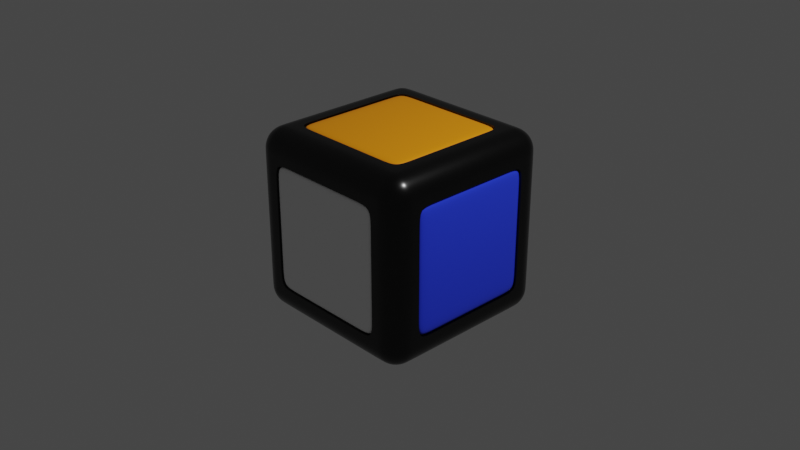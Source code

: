 # Source: bowc.blend  (saved by Blender 2.92.15; exported with 4.5.12 LTS)
import bpy
from mathutils import Matrix  # noqa: F401  (used for matrix-valued properties, if any)

bpy.ops.wm.read_factory_settings(use_empty=True)
scene = bpy.context.scene
scene.name = 'Scene'

# ---- collections
col_collection = bpy.data.collections.new('Collection'); scene.collection.children.link(col_collection)

# ---- materials (node trees are filled in below, after node groups)
mat_black = bpy.data.materials.new('black')
mat_black.alpha_threshold = 0.0
mat_black.use_transparent_shadow = False
mat_black.line_color = (0.0, 0.0, 0.0, 1.0)
mat_blue = bpy.data.materials.new('blue')
mat_blue.alpha_threshold = 0.0
mat_blue.use_transparent_shadow = False
mat_blue.line_color = (0.0, 0.0, 0.0, 1.0)
mat_white = bpy.data.materials.new('white')
mat_white.use_transparent_shadow = False
mat_orange = bpy.data.materials.new('orange')
mat_orange.use_transparent_shadow = False

# ---- material node trees
mat_black.use_nodes = True; mat_black.node_tree.nodes.clear()
_N = mat_black.node_tree.nodes; _L = mat_black.node_tree.links
n0 = _N.new('ShaderNodeOutputMaterial'); n0.name = 'Material Output'; n0.location = (300, 300)
n1 = _N.new('ShaderNodeBsdfPrincipled'); n1.name = 'Principled BSDF'; n1.location = (10, 300)
n1.distribution = 'GGX'
n1.subsurface_method = 'BURLEY'
n1.inputs[0].default_value = (0.0, 0.0, 0.0, 1.0)
n1.inputs[2].default_value = 0.25
n1.inputs[3].default_value = 1.45
n1.inputs[27].default_value = (0.0, 0.0, 0.0, 1.0)
n1.inputs[28].default_value = 1.0
_L.new(n1.outputs[0], n0.inputs[0])
n0.is_active_output = True
mat_blue.use_nodes = True; mat_blue.node_tree.nodes.clear()
_N = mat_blue.node_tree.nodes; _L = mat_blue.node_tree.links
n0 = _N.new('ShaderNodeOutputMaterial'); n0.name = 'Material Output'; n0.location = (300, 300)
n1 = _N.new('ShaderNodeBsdfPrincipled'); n1.name = 'Principled BSDF'; n1.location = (10, 300)
n1.distribution = 'GGX'
n1.subsurface_method = 'BURLEY'
n1.inputs[0].default_value = (0.02758, 0.06264, 1.0, 1.0)
n1.inputs[2].default_value = 0.25
n1.inputs[3].default_value = 1.45
n1.inputs[27].default_value = (0.0, 0.0, 0.0, 1.0)
n1.inputs[28].default_value = 1.0
_L.new(n1.outputs[0], n0.inputs[0])
n0.is_active_output = True
mat_white.use_nodes = True; mat_white.node_tree.nodes.clear()
_N = mat_white.node_tree.nodes; _L = mat_white.node_tree.links
n0 = _N.new('ShaderNodeBsdfPrincipled'); n0.name = 'Principled BSDF'; n0.location = (10, 300)
n0.distribution = 'GGX'
n0.subsurface_method = 'BURLEY'
n0.inputs[0].default_value = (1.0, 1.0, 1.0, 1.0)
n0.inputs[3].default_value = 1.45
n0.inputs[27].default_value = (0.0, 0.0, 0.0, 1.0)
n0.inputs[28].default_value = 1.0
n1 = _N.new('ShaderNodeOutputMaterial'); n1.name = 'Material Output'; n1.location = (300, 300)
_L.new(n0.outputs[0], n1.inputs[0])
n1.is_active_output = True
mat_orange.use_nodes = True; mat_orange.node_tree.nodes.clear()
_N = mat_orange.node_tree.nodes; _L = mat_orange.node_tree.links
n0 = _N.new('ShaderNodeBsdfPrincipled'); n0.name = 'Principled BSDF'; n0.location = (10, 300)
n0.distribution = 'GGX'
n0.subsurface_method = 'BURLEY'
n0.inputs[0].default_value = (1.0, 0.317, 0.0, 1.0)
n0.inputs[3].default_value = 1.45
n0.inputs[27].default_value = (0.0, 0.0, 0.0, 1.0)
n0.inputs[28].default_value = 1.0
n1 = _N.new('ShaderNodeOutputMaterial'); n1.name = 'Material Output'; n1.location = (300, 300)
_L.new(n0.outputs[0], n1.inputs[0])
n1.is_active_output = True

# ---- world
world_world = bpy.data.worlds.new('World'); scene.world = world_world
world_world.use_nodes = True; world_world.node_tree.nodes.clear()
_N = world_world.node_tree.nodes; _L = world_world.node_tree.links
n0 = _N.new('ShaderNodeOutputWorld'); n0.name = 'World Output'; n0.location = (300, 300)
n1 = _N.new('ShaderNodeBackground'); n1.name = 'Background'; n1.location = (10, 300)
n1.inputs[0].default_value = (0.05088, 0.05088, 0.05088, 1.0)
_L.new(n1.outputs[0], n0.inputs[0])
n0.is_active_output = True
world_world.color = (0.05088, 0.05088, 0.05088)
world_world.use_sun_shadow = False
world_world.sun_shadow_jitter_overblur = 0.0

# ---- cameras
cam_camera = bpy.data.cameras.new('Camera')
cam_camera.clip_end = 100.0
cam_camera.ortho_scale = 7.314

# ---- lights
light_light = bpy.data.lights.new('Light', 'POINT')
light_light.transmission_factor = 0.0
light_light.energy = 1000.0
light_light.shadow_soft_size = 0.1
light_light.shadow_maximum_resolution = 0.006
light_light.use_absolute_resolution = True

# ---- meshes
me_cube = bpy.data.meshes.new('Cube')
me_cube.from_pydata([(-0.9658, -0.6886, 0.0), (-0.9658, 0.0, 0.6773), (-1.0, -0.6887, 0.6887), (-0.6887, -1.0, 0.6887), (-0.6887, -0.6887, 1.0), (-0.9964, -0.8056, 0.7647), (-0.9858, -0.8452, 0.7647), (-0.9685, -0.8824, 0.7647), (-0.945, -0.916, 0.7647), (-0.9964, -0.7647, 0.8056), (-0.9924, -0.807, 0.8065), (-0.9809, -0.8474, 0.8067), (-0.9635, -0.8835, 0.8065), (-0.9413, -0.9146, 0.8062), (-0.9858, -0.7647, 0.8452), (-0.981, -0.8072, 0.8472), (-0.9693, -0.8471, 0.8467), (-0.9528, -0.8811, 0.845), (-0.9328, -0.9093, 0.8434), (-0.9685, -0.7647, 0.8824), (-0.9634, -0.8068, 0.8836), (-0.9527, -0.8452, 0.8811), (-0.9386, -0.8769, 0.8768), (-0.922, -0.902, 0.8732), (-0.945, -0.7647, 0.916), (-0.9411, -0.8063, 0.9148), (-0.9327, -0.8435, 0.9094), (-0.922, -0.8732, 0.902), (-0.9103, -0.8954, 0.8954), (-0.7647, -0.9964, 0.8056), (-0.7647, -0.9858, 0.8452), (-0.7647, -0.9685, 0.8824), (-0.7647, -0.945, 0.916), (-0.8056, -0.9964, 0.7647), (-0.8065, -0.9924, 0.807), (-0.8067, -0.9809, 0.8474), (-0.8065, -0.9635, 0.8835), (-0.8062, -0.9413, 0.9146), (-0.8452, -0.9858, 0.7647), (-0.8472, -0.981, 0.8072), (-0.8467, -0.9693, 0.8471), (-0.845, -0.9528, 0.8811), (-0.8434, -0.9328, 0.9093), (-0.8824, -0.9685, 0.7647), (-0.8836, -0.9634, 0.8068), (-0.8811, -0.9527, 0.8452), (-0.8768, -0.9386, 0.8769), (-0.8732, -0.922, 0.902), (-0.916, -0.945, 0.7647), (-0.9148, -0.9411, 0.8063), (-0.9094, -0.9327, 0.8435), (-0.902, -0.922, 0.8732), (-0.8954, -0.9103, 0.8954), (-0.8056, -0.7647, 0.9964), (-0.8452, -0.7647, 0.9858), (-0.8824, -0.7647, 0.9685), (-0.916, -0.7647, 0.945), (-0.7647, -0.8056, 0.9964), (-0.807, -0.8065, 0.9924), (-0.8474, -0.8067, 0.9809), (-0.8835, -0.8065, 0.9635), (-0.9146, -0.8062, 0.9413), (-0.7647, -0.8452, 0.9858), (-0.8072, -0.8472, 0.981), (-0.8471, -0.8467, 0.9693), (-0.8811, -0.845, 0.9528), (-0.9093, -0.8434, 0.9328), (-0.7647, -0.8824, 0.9685), (-0.8068, -0.8836, 0.9634), (-0.8452, -0.8811, 0.9527), (-0.8769, -0.8768, 0.9386), (-0.902, -0.8732, 0.922), (-0.7647, -0.916, 0.945), (-0.8063, -0.9148, 0.9411), (-0.8435, -0.9094, 0.9327), (-0.8732, -0.902, 0.922), (-0.8954, -0.8954, 0.9103), (-1.0, 0.0, 0.6887), (-0.6887, 0.0, 1.0), (-0.9964, 0.0, 0.8056), (-0.9858, 0.0, 0.8452), (-0.9685, 0.0, 0.8824), (-0.945, 0.0, 0.916), (-0.916, 0.0, 0.945), (-0.8824, 0.0, 0.9685), (-0.8452, 0.0, 0.9858), (-0.8056, 0.0, 0.9964), (0.0, -0.6887, 1.0), (0.0, -1.0, 0.6887), (0.0, -0.8056, 0.9964), (0.0, -0.8452, 0.9858), (0.0, -0.8824, 0.9685), (0.0, -0.916, 0.945), (0.0, -0.945, 0.916), (0.0, -0.9685, 0.8824), (0.0, -0.9858, 0.8452), (0.0, -0.9964, 0.8056), (-0.6887, -1.0, 0.0), (-1.0, -0.6887, 0.0), (-0.8056, -0.9964, 0.0), (-0.8452, -0.9858, 0.0), (-0.8824, -0.9685, 0.0), (-0.916, -0.945, 0.0), (-0.945, -0.916, 0.0), (-0.9685, -0.8824, 0.0), (-0.9858, -0.8452, 0.0), (-0.9964, -0.8056, 0.0), (-0.7647, -1.0, 0.0), (-0.7647, -1.0, 0.7647), (-1.0, -0.7647, 0.7647), (-1.0, -0.7647, 0.0), (0.0, -0.7647, 1.0), (-0.7647, -0.7647, 1.0), (0.0, -1.0, 0.7647), (-0.7647, 0.0, 1.0), (-1.0, 0.0, 0.7647), (-0.6887, -1.0, 0.0), (-0.6887, -1.0, 0.6887), (-1.0, -0.6887, 0.6887), (-1.0, -0.6887, 0.0), (0.0, -0.6887, 1.0), (-0.6887, -0.6887, 1.0), (0.0, -1.0, 0.6887), (-0.6887, 0.0, 1.0), (-1.0, 0.0, 0.6887), (-1.0, -0.6887, 0.0), (-1.0, 0.0, 0.6887), (-0.6887, -1.0, 0.0), (0.0, -1.0, 0.6887), (0.0, -0.6887, 1.0), (-0.6887, 0.0, 1.0), (-0.6887, -1.0, 0.6887), (-1.0, -0.6887, 0.6887), (-0.6887, -0.6887, 1.0), (-0.6886, -0.9658, 0.0), (0.0, -0.9658, 0.6773), (0.0, -0.6773, 0.9658), (-0.6886, 0.0, 0.9658), (-0.6773, -0.9658, 0.6773), (-0.9658, -0.6773, 0.6773), (-0.6773, -0.6773, 0.9658), (-0.6773, -0.9658, 0.0), (-0.6886, -0.9658, 0.6886), (-0.9658, -0.6886, 0.6886), (-0.9658, -0.6773, 0.0), (0.0, -0.6886, 0.9658), (-0.6886, -0.6886, 0.9658), (0.0, -0.9658, 0.6886), (-0.6773, 0.0, 0.9658), (-0.9658, 0.0, 0.6886), (-1.0, 0.0, 0.0), (-1.0, -0.6773, 0.0), (-1.0, 0.0, 0.6773), (-0.6773, -1.0, 0.0), (0.0, -1.0, 0.0), (0.0, -1.0, 0.6773), (0.0, -0.6773, 1.0), (0.0, 0.0, 1.0), (-0.6773, 0.0, 1.0), (-0.6773, -1.0, 0.6773), (-1.0, -0.6773, 0.6773), (-0.6773, -0.6773, 1.0), (-0.7647, -1.0, 0.545), (-0.8056, -0.9964, 0.545), (-0.8452, -0.9858, 0.545), (-0.8824, -0.9685, 0.545), (-0.916, -0.945, 0.545), (-0.945, -0.916, 0.545), (-0.9685, -0.8824, 0.545), (-0.9858, -0.8452, 0.545), (-0.9964, -0.8056, 0.545), (-1.0, -0.7647, 0.545), (-0.6887, -1.0, 0.4908), (-1.0, -0.6887, 0.4908), (-0.6887, -1.0, 0.4908), (-1.0, -0.6887, 0.4908), (-0.6887, -1.0, 0.4908), (-1.0, -0.6887, 0.4908), (-0.6886, -0.9658, 0.4907), (-0.9658, -0.6886, 0.4907), (-0.6773, -0.9658, 0.4827), (-0.9658, -0.6773, 0.4827), (-1.0, 0.0, 0.4827), (0.0, -1.0, 0.4827), (-0.6773, -1.0, 0.4827), (-1.0, -0.6773, 0.4827), (-0.5649, -0.7647, 1.0), (-0.5649, -0.8056, 0.9964), (-0.5649, -0.8452, 0.9858), (-0.5649, -0.8824, 0.9685), (-0.5649, -0.916, 0.945), (-0.5649, -0.945, 0.916), (-0.5649, -0.9685, 0.8824), (-0.5649, -0.9858, 0.8452), (-0.5649, -0.9964, 0.8056), (-0.5649, -1.0, 0.7647), (-0.5088, -0.6887, 1.0), (-0.5088, -1.0, 0.6887), (-0.5088, -0.6887, 1.0), (-0.5088, -1.0, 0.6887), (-0.5088, -0.6887, 1.0), (-0.5088, -1.0, 0.6887), (-0.5087, -0.6886, 0.9658), (-0.5087, -0.9658, 0.6886), (-0.5003, -0.6773, 0.9658), (-0.5003, -0.9658, 0.6773), (-0.5003, -1.0, 0.0), (-0.5003, 0.0, 1.0), (-0.5003, -0.6773, 1.0), (-0.5003, -1.0, 0.6773), (-0.5003, -1.0, 0.4827), (-0.7647, -0.5477, 1.0), (-0.8056, -0.5477, 0.9964), (-0.8452, -0.5477, 0.9858), (-0.8824, -0.5477, 0.9685), (-0.916, -0.5477, 0.945), (-0.945, -0.5477, 0.916), (-0.9685, -0.5477, 0.8824), (-0.9858, -0.5477, 0.8452), (-0.9964, -0.5477, 0.8056), (-1.0, -0.5477, 0.7647), (-0.6887, -0.4933, 1.0), (-1.0, -0.4933, 0.6887), (-0.6887, -0.4933, 1.0), (-1.0, -0.4933, 0.6887), (-0.6887, -0.4933, 1.0), (-1.0, -0.4933, 0.6887), (-0.6886, -0.4932, 0.9658), (-0.9658, -0.4932, 0.6886), (-0.6773, -0.4851, 0.9658), (-0.9658, -0.4851, 0.6773), (-1.0, -0.4851, 0.0), (0.0, -0.4851, 1.0), (-0.6773, -0.4851, 1.0), (-1.0, -0.4851, 0.6773), (-1.0, -0.4851, 0.4827), (-0.5003, -0.4851, 1.0)], [], [(198, 120, 129, 200), (224, 124, 126, 226), (109, 5, 10, 9), (5, 6, 11, 10), (6, 7, 12, 11), (7, 8, 13, 12), (8, 48, 49, 13), (9, 10, 15, 14), (10, 11, 16, 15), (11, 12, 17, 16), (12, 13, 18, 17), (13, 49, 50, 18), (14, 15, 20, 19), (15, 16, 21, 20), (16, 17, 22, 21), (17, 18, 23, 22), (18, 50, 51, 23), (19, 20, 25, 24), (20, 21, 26, 25), (21, 22, 27, 26), (22, 23, 28, 27), (23, 51, 52, 28), (108, 29, 34, 33), (29, 30, 35, 34), (30, 31, 36, 35), (31, 32, 37, 36), (32, 72, 73, 37), (33, 34, 39, 38), (34, 35, 40, 39), (35, 36, 41, 40), (36, 37, 42, 41), (37, 73, 74, 42), (38, 39, 44, 43), (39, 40, 45, 44), (40, 41, 46, 45), (41, 42, 47, 46), (42, 74, 75, 47), (43, 44, 49, 48), (44, 45, 50, 49), (45, 46, 51, 50), (46, 47, 52, 51), (47, 75, 76, 52), (112, 53, 58, 57), (53, 54, 59, 58), (54, 55, 60, 59), (55, 56, 61, 60), (56, 24, 25, 61), (57, 58, 63, 62), (58, 59, 64, 63), (59, 60, 65, 64), (60, 61, 66, 65), (61, 25, 26, 66), (62, 63, 68, 67), (63, 64, 69, 68), (64, 65, 70, 69), (65, 66, 71, 70), (66, 26, 27, 71), (67, 68, 73, 72), (68, 69, 74, 73), (69, 70, 75, 74), (70, 71, 76, 75), (71, 27, 28, 76), (28, 52, 76), (162, 108, 33, 163), (163, 33, 38, 164), (164, 38, 43, 165), (165, 43, 48, 166), (166, 48, 8, 167), (167, 8, 7, 168), (168, 7, 6, 169), (169, 6, 5, 170), (170, 5, 109, 171), (186, 112, 57, 187), (187, 57, 62, 188), (188, 62, 67, 189), (189, 67, 72, 190), (190, 72, 32, 191), (191, 32, 31, 192), (192, 31, 30, 193), (193, 30, 29, 194), (194, 29, 108, 195), (211, 114, 86, 212), (212, 86, 85, 213), (213, 85, 84, 214), (214, 84, 83, 215), (215, 83, 82, 216), (216, 82, 81, 217), (217, 81, 80, 218), (218, 80, 79, 219), (219, 79, 115, 220), (175, 2, 132, 177), (172, 117, 108, 162), (173, 98, 110, 171), (196, 121, 112, 186), (197, 88, 113, 195), (221, 78, 114, 211), (222, 118, 109, 220), (174, 3, 117, 172), (175, 119, 98, 173), (198, 4, 121, 196), (199, 122, 88, 197), (223, 123, 78, 221), (224, 2, 118, 222), (226, 126, 149, 228), (177, 132, 143, 179), (225, 133, 146, 227), (199, 3, 131, 201), (174, 116, 127, 176), (223, 4, 133, 225), (204, 136, 156, 208), (230, 1, 152, 234), (181, 139, 160, 185), (200, 129, 145, 202), (201, 131, 142, 203), (176, 127, 134, 178), (180, 138, 142, 178), (181, 144, 0, 179), (204, 140, 146, 202), (205, 135, 147, 203), (229, 148, 137, 227), (230, 139, 143, 228), (236, 233, 161, 208), (210, 209, 159, 184), (235, 234, 152, 182), (205, 138, 159, 209), (180, 141, 153, 184), (229, 140, 161, 233), (138, 180, 184, 159), (231, 235, 182, 150), (206, 210, 184, 153), (139, 181, 179, 143), (141, 180, 178, 134), (131, 176, 178, 142), (144, 181, 185, 151), (3, 174, 176, 131), (125, 177, 179, 0), (2, 175, 173, 118), (116, 174, 172, 97), (118, 173, 171, 109), (97, 172, 162, 107), (119, 175, 177, 125), (106, 170, 171, 110), (105, 169, 170, 106), (104, 168, 169, 105), (103, 167, 168, 104), (102, 166, 167, 103), (101, 165, 166, 102), (100, 164, 165, 101), (99, 163, 164, 100), (107, 162, 163, 99), (154, 183, 210, 206), (135, 205, 209, 155), (183, 155, 209, 210), (232, 236, 208, 156), (138, 205, 203, 142), (136, 204, 202, 145), (128, 201, 203, 147), (133, 200, 202, 146), (140, 204, 208, 161), (122, 199, 201, 128), (3, 199, 197, 117), (120, 198, 196, 87), (117, 197, 195, 108), (87, 196, 186, 111), (96, 194, 195, 113), (95, 193, 194, 96), (94, 192, 193, 95), (93, 191, 192, 94), (92, 190, 191, 93), (91, 189, 190, 92), (90, 188, 189, 91), (89, 187, 188, 90), (111, 186, 187, 89), (4, 198, 200, 133), (157, 207, 236, 232), (151, 185, 235, 231), (148, 229, 233, 158), (185, 160, 234, 235), (207, 158, 233, 236), (1, 230, 228, 149), (140, 229, 227, 146), (139, 230, 234, 160), (123, 223, 225, 130), (130, 225, 227, 137), (132, 226, 228, 143), (124, 224, 222, 77), (4, 223, 221, 121), (77, 222, 220, 115), (121, 221, 211, 112), (9, 219, 220, 109), (14, 218, 219, 9), (19, 217, 218, 14), (24, 216, 217, 19), (56, 215, 216, 24), (55, 214, 215, 56), (54, 213, 214, 55), (53, 212, 213, 54), (112, 211, 212, 53), (2, 224, 226, 132)])
me_cube.polygons.foreach_set('use_smooth', [True] * 199)
me_cube.polygons.foreach_set('material_index', [0, 0, 0, 0, 0, 0, 0, 0, 0, 0, 0, 0, 0, 0, 0, 0, 0, 0, 0, 0, 0, 0, 0, 0, 0, 0, 0, 0, 0, 0, 0, 0, 0, 0, 0, 0, 0, 0, 0, 0, 0, 0, 0, 0, 0, 0, 0, 0, 0, 0, 0, 0, 0, 0, 0, 0, 0, 0, 0, 0, 0, 0, 0, 0, 0, 0, 0, 0, 0, 0, 0, 0, 0, 0, 0, 0, 0, 0, 0, 0, 0, 0, 0, 0, 0, 0, 0, 0, 0, 0, 0, 0, 0, 0, 0, 0, 0, 0, 0, 0, 0, 0, 0, 0, 0, 0, 0, 0, 0, 1, 2, 2, 0, 0, 0, 0, 0, 0, 0, 0, 0, 1, 3, 2, 3, 3, 1, 3, 2, 3, 0, 0, 0, 2, 0, 0, 0, 0, 0, 0, 0, 0, 0, 0, 0, 0, 0, 0, 0, 0, 3, 3, 3, 1, 0, 0, 0, 0, 1, 0, 0, 0, 0, 0, 0, 0, 0, 0, 0, 0, 0, 0, 0, 0, 1, 2, 1, 2, 1, 0, 0, 2, 0, 0, 0, 0, 0, 0, 0, 0, 0, 0, 0, 0, 0, 0, 0, 0, 0])
_uv = me_cube.uv_layers.new(name='UVMap')
_uv.uv.foreach_set('vector', [0.8136, 0.7111, 0.75, 0.7111, 0.75, 0.7111, 0.8136, 0.7111, 0.5861, 0.06334, 0.5861, 0.125, 0.5861, 0.125, 0.5861, 0.06334, 0.5956, 0.02941, 0.5956, 0.0243, 0.6008, 0.02413, 0.6007, 0.02941, 0.5956, 0.0243, 0.5956, 0.01935, 0.6008, 0.01908, 0.6008, 0.02413, 0.5956, 0.01935, 0.5956, 0.01471, 0.6008, 0.01457, 0.6008, 0.01908, 0.5956, 0.01471, 0.5956, 0.01051, 0.6008, 0.01067, 0.6008, 0.01457, 0.5956, 0.9931, 0.5956, 1.0, 0.6008, 1.0, 0.6008, 0.9927, 0.6007, 0.02941, 0.6008, 0.02413, 0.6059, 0.0241, 0.6056, 0.02941, 0.6008, 0.02413, 0.6008, 0.01908, 0.6058, 0.01911, 0.6059, 0.0241, 0.6008, 0.01908, 0.6008, 0.01457, 0.6056, 0.01486, 0.6058, 0.01911, 0.6008, 0.01457, 0.6008, 0.01067, 0.6054, 0.01134, 0.6056, 0.01486, 0.6008, 0.9927, 0.6008, 1.0, 0.6054, 1.0, 0.6054, 0.9916, 0.6056, 0.02941, 0.6059, 0.0241, 0.6104, 0.02415, 0.6103, 0.02941, 0.6059, 0.0241, 0.6058, 0.01911, 0.6101, 0.01934, 0.6104, 0.02415, 0.6058, 0.01911, 0.6056, 0.01486, 0.6096, 0.01539, 0.6101, 0.01934, 0.6056, 0.01486, 0.6054, 0.01134, 0.6091, 0.01225, 0.6096, 0.01539, 0.6054, 0.9916, 0.6054, 1.0, 0.6092, 1.0, 0.6091, 0.9903, 0.6103, 0.02941, 0.6104, 0.02415, 0.6144, 0.02421, 0.6145, 0.02941, 0.6104, 0.02415, 0.6101, 0.01934, 0.6137, 0.01957, 0.6144, 0.02421, 0.6101, 0.01934, 0.6096, 0.01539, 0.6128, 0.01585, 0.6137, 0.01957, 0.6096, 0.01539, 0.6091, 0.01225, 0.6119, 0.01308, 0.6128, 0.01585, 0.6091, 0.9903, 0.6092, 1.0, 0.6119, 1.0, 0.6119, 0.9888, 0.5956, 0.9706, 0.6007, 0.9706, 0.6009, 0.9758, 0.5956, 0.9757, 0.6007, 0.9706, 0.6056, 0.9706, 0.6059, 0.9758, 0.6009, 0.9758, 0.6056, 0.9706, 0.6103, 0.9706, 0.6104, 0.9758, 0.6059, 0.9758, 0.6103, 0.9706, 0.6145, 0.9706, 0.6143, 0.9758, 0.6104, 0.9758, 0.8456, 0.7431, 0.8456, 0.75, 0.8508, 0.75, 0.8508, 0.7427, 0.5956, 0.9757, 0.6009, 0.9758, 0.6009, 0.9809, 0.5956, 0.9806, 0.6009, 0.9758, 0.6059, 0.9758, 0.6059, 0.9808, 0.6009, 0.9809, 0.6059, 0.9758, 0.6104, 0.9758, 0.6101, 0.9806, 0.6059, 0.9808, 0.6104, 0.9758, 0.6143, 0.9758, 0.6137, 0.9804, 0.6101, 0.9806, 0.8508, 0.7427, 0.8508, 0.75, 0.8554, 0.75, 0.8554, 0.7416, 0.5956, 0.9806, 0.6009, 0.9809, 0.6009, 0.9854, 0.5956, 0.9853, 0.6009, 0.9809, 0.6059, 0.9808, 0.6057, 0.9851, 0.6009, 0.9854, 0.6059, 0.9808, 0.6101, 0.9806, 0.6096, 0.9846, 0.6057, 0.9851, 0.6101, 0.9806, 0.6137, 0.9804, 0.6128, 0.9841, 0.6096, 0.9846, 0.8554, 0.7416, 0.8554, 0.75, 0.8592, 0.75, 0.8591, 0.7403, 0.5956, 0.9853, 0.6009, 0.9854, 0.6008, 0.9894, 0.5956, 0.9895, 0.6009, 0.9854, 0.6057, 0.9851, 0.6054, 0.9887, 0.6008, 0.9894, 0.6057, 0.9851, 0.6096, 0.9846, 0.6092, 0.9878, 0.6054, 0.9887, 0.6096, 0.9846, 0.6128, 0.9841, 0.6119, 0.9869, 0.6092, 0.9878, 0.8591, 0.7403, 0.8592, 0.75, 0.8619, 0.75, 0.8619, 0.7388, 0.8456, 0.7206, 0.8507, 0.7206, 0.8509, 0.7258, 0.8456, 0.7257, 0.8507, 0.7206, 0.8556, 0.7206, 0.8559, 0.7258, 0.8509, 0.7258, 0.8556, 0.7206, 0.8603, 0.7206, 0.8604, 0.7258, 0.8559, 0.7258, 0.8603, 0.7206, 0.8645, 0.7206, 0.8643, 0.7258, 0.8604, 0.7258, 0.8645, 0.7206, 0.875, 0.7206, 0.875, 0.7258, 0.8643, 0.7258, 0.8456, 0.7257, 0.8509, 0.7258, 0.8509, 0.7309, 0.8456, 0.7306, 0.8509, 0.7258, 0.8559, 0.7258, 0.8559, 0.7308, 0.8509, 0.7309, 0.8559, 0.7258, 0.8604, 0.7258, 0.8601, 0.7306, 0.8559, 0.7308, 0.8604, 0.7258, 0.8643, 0.7258, 0.8637, 0.7304, 0.8601, 0.7306, 0.8643, 0.7258, 0.875, 0.7258, 0.875, 0.7304, 0.8637, 0.7304, 0.8456, 0.7306, 0.8509, 0.7309, 0.8509, 0.7354, 0.8456, 0.7353, 0.8509, 0.7309, 0.8559, 0.7308, 0.8557, 0.7351, 0.8509, 0.7354, 0.8559, 0.7308, 0.8601, 0.7306, 0.8596, 0.7346, 0.8557, 0.7351, 0.8601, 0.7306, 0.8637, 0.7304, 0.8628, 0.7341, 0.8596, 0.7346, 0.8637, 0.7304, 0.875, 0.7304, 0.875, 0.7342, 0.8628, 0.7341, 0.8456, 0.7353, 0.8509, 0.7354, 0.8508, 0.7394, 0.8456, 0.7395, 0.8509, 0.7354, 0.8557, 0.7351, 0.8554, 0.7387, 0.8508, 0.7394, 0.8557, 0.7351, 0.8596, 0.7346, 0.8592, 0.7378, 0.8554, 0.7387, 0.8596, 0.7346, 0.8628, 0.7341, 0.8619, 0.7369, 0.8592, 0.7378, 0.8628, 0.7341, 0.875, 0.7342, 0.875, 0.7369, 0.8619, 0.7369, 0.6119, 0.9888, 0.6119, 1.0, 0.625, 0.9869, 0.5681, 0.9706, 0.5956, 0.9706, 0.5956, 0.9757, 0.5681, 0.9757, 0.5681, 0.9757, 0.5956, 0.9757, 0.5956, 0.9806, 0.5681, 0.9806, 0.5681, 0.9806, 0.5956, 0.9806, 0.5956, 0.9853, 0.5681, 0.9853, 0.5681, 0.9853, 0.5956, 0.9853, 0.5956, 0.9895, 0.5681, 0.9895, 0.5681, 0.9895, 0.5956, 0.9895, 0.5956, 1.0, 0.5681, 1.0, 0.5681, 0.01051, 0.5956, 0.01051, 0.5956, 0.01471, 0.5681, 0.01471, 0.5681, 0.01471, 0.5956, 0.01471, 0.5956, 0.01935, 0.5681, 0.01935, 0.5681, 0.01935, 0.5956, 0.01935, 0.5956, 0.0243, 0.5681, 0.0243, 0.5681, 0.0243, 0.5956, 0.0243, 0.5956, 0.02941, 0.5681, 0.02941, 0.8206, 0.7206, 0.8456, 0.7206, 0.8456, 0.7257, 0.8206, 0.7257, 0.8206, 0.7257, 0.8456, 0.7257, 0.8456, 0.7306, 0.8206, 0.7306, 0.8206, 0.7306, 0.8456, 0.7306, 0.8456, 0.7353, 0.8206, 0.7353, 0.8206, 0.7353, 0.8456, 0.7353, 0.8456, 0.7395, 0.8206, 0.7395, 0.8206, 0.7395, 0.8456, 0.7395, 0.8456, 0.75, 0.8206, 0.75, 0.6145, 0.9456, 0.6145, 0.9706, 0.6103, 0.9706, 0.6103, 0.9456, 0.6103, 0.9456, 0.6103, 0.9706, 0.6056, 0.9706, 0.6056, 0.9456, 0.6056, 0.9456, 0.6056, 0.9706, 0.6007, 0.9706, 0.6007, 0.9456, 0.6007, 0.9456, 0.6007, 0.9706, 0.5956, 0.9706, 0.5956, 0.9456, 0.8456, 0.6935, 0.8456, 0.625, 0.8507, 0.625, 0.8507, 0.6935, 0.8507, 0.6935, 0.8507, 0.625, 0.8556, 0.625, 0.8556, 0.6935, 0.8556, 0.6935, 0.8556, 0.625, 0.8603, 0.625, 0.8603, 0.6935, 0.8603, 0.6935, 0.8603, 0.625, 0.8645, 0.625, 0.8645, 0.6935, 0.8645, 0.6935, 0.8645, 0.625, 0.875, 0.625, 0.875, 0.6935, 0.6145, 0.05654, 0.6145, 0.125, 0.6103, 0.125, 0.6103, 0.05654, 0.6103, 0.05654, 0.6103, 0.125, 0.6056, 0.125, 0.6056, 0.05654, 0.6056, 0.05654, 0.6056, 0.125, 0.6007, 0.125, 0.6007, 0.05654, 0.6007, 0.05654, 0.6007, 0.125, 0.5956, 0.125, 0.5956, 0.05654, 0.5614, 0.03891, 0.5861, 0.03891, 0.5861, 0.03891, 0.5614, 0.03891, 0.5614, 0.9611, 0.5861, 0.9611, 0.5956, 0.9706, 0.5681, 0.9706, 0.5614, 0.03891, 0.5, 0.03891, 0.5, 0.02941, 0.5681, 0.02941, 0.8136, 0.7111, 0.8361, 0.7111, 0.8456, 0.7206, 0.8206, 0.7206, 0.5861, 0.9386, 0.5861, 0.875, 0.5956, 0.875, 0.5956, 0.9456, 0.8361, 0.6867, 0.8361, 0.625, 0.8456, 0.625, 0.8456, 0.6935, 0.5861, 0.06334, 0.5861, 0.03891, 0.5956, 0.02941, 0.5956, 0.05654, 0.5614, 0.9611, 0.5861, 0.9611, 0.5861, 0.9611, 0.5614, 0.9611, 0.5614, 0.03891, 0.5, 0.03891, 0.5, 0.03891, 0.5614, 0.03891, 0.8136, 0.7111, 0.8361, 0.7111, 0.8361, 0.7111, 0.8136, 0.7111, 0.5861, 0.9386, 0.5861, 0.875, 0.5861, 0.875, 0.5861, 0.9386, 0.8361, 0.6867, 0.8361, 0.625, 0.8361, 0.625, 0.8361, 0.6867, 0.5861, 0.06334, 0.5861, 0.03891, 0.5861, 0.03891, 0.5861, 0.06334, 0.5861, 0.06334, 0.5861, 0.125, 0.5861, 0.125, 0.5861, 0.06334, 0.5614, 0.03891, 0.5861, 0.03891, 0.5861, 0.03891, 0.5614, 0.03891, 0.8361, 0.6867, 0.8361, 0.7111, 0.8361, 0.7111, 0.8361, 0.6867, 0.5861, 0.9386, 0.5861, 0.9611, 0.5861, 0.9611, 0.5861, 0.9386, 0.5614, 0.9611, 0.5, 0.9611, 0.5, 0.9611, 0.5614, 0.9611, 0.8361, 0.6867, 0.8361, 0.7111, 0.8361, 0.7111, 0.8361, 0.6867, 0.8126, 0.7097, 0.75, 0.7097, 0.75, 0.7097, 0.8126, 0.7097, 0.5847, 0.06435, 0.5847, 0.125, 0.5847, 0.125, 0.5847, 0.06435, 0.5604, 0.04032, 0.5847, 0.04032, 0.5847, 0.04032, 0.5604, 0.04032, 0.8136, 0.7111, 0.75, 0.7111, 0.75, 0.7111, 0.8136, 0.7111, 0.5861, 0.9386, 0.5861, 0.9611, 0.5861, 0.9611, 0.5861, 0.9386, 0.5614, 0.9611, 0.5, 0.9611, 0.5, 0.9611, 0.5614, 0.9611, 0.5604, 0.9597, 0.5847, 0.9597, 0.5861, 0.9611, 0.5614, 0.9611, 0.5604, 0.04032, 0.5, 0.04032, 0.5, 0.03891, 0.5614, 0.03891, 0.8126, 0.7097, 0.8347, 0.7097, 0.8361, 0.7111, 0.8136, 0.7111, 0.5847, 0.9376, 0.5847, 0.875, 0.5861, 0.875, 0.5861, 0.9386, 0.8347, 0.6857, 0.8347, 0.625, 0.8361, 0.625, 0.8361, 0.6867, 0.5847, 0.06435, 0.5847, 0.04032, 0.5861, 0.03891, 0.5861, 0.06334, 0.8126, 0.6857, 0.8347, 0.6857, 0.8347, 0.7097, 0.8126, 0.7097, 0.5604, 0.9376, 0.5847, 0.9376, 0.5847, 0.9597, 0.5604, 0.9597, 0.5604, 0.06435, 0.5847, 0.06435, 0.5847, 0.125, 0.5604, 0.125, 0.5847, 0.9376, 0.5847, 0.9597, 0.5847, 0.9597, 0.5847, 0.9376, 0.5604, 0.9597, 0.5, 0.9597, 0.5, 0.9597, 0.5604, 0.9597, 0.8347, 0.6857, 0.8347, 0.7097, 0.8347, 0.7097, 0.8347, 0.6857, 0.5847, 0.9597, 0.5604, 0.9597, 0.5604, 0.9597, 0.5847, 0.9597, 0.5, 0.06435, 0.5604, 0.06435, 0.5604, 0.125, 0.5, 0.125, 0.5, 0.9376, 0.5604, 0.9376, 0.5604, 0.9597, 0.5, 0.9597, 0.5847, 0.04032, 0.5604, 0.04032, 0.5614, 0.03891, 0.5861, 0.03891, 0.5, 0.9597, 0.5604, 0.9597, 0.5614, 0.9611, 0.5, 0.9611, 0.5861, 0.9611, 0.5614, 0.9611, 0.5614, 0.9611, 0.5861, 0.9611, 0.5, 0.04032, 0.5604, 0.04032, 0.5604, 0.04032, 0.5, 0.04032, 0.5861, 0.9611, 0.5614, 0.9611, 0.5614, 0.9611, 0.5861, 0.9611, 0.5, 0.03891, 0.5614, 0.03891, 0.5614, 0.03891, 0.5, 0.03891, 0.5861, 0.03891, 0.5614, 0.03891, 0.5614, 0.03891, 0.5861, 0.03891, 0.5, 0.9611, 0.5614, 0.9611, 0.5614, 0.9611, 0.5, 0.9611, 0.5861, 0.03891, 0.5614, 0.03891, 0.5681, 0.02941, 0.5956, 0.02941, 0.5, 0.9611, 0.5614, 0.9611, 0.5681, 0.9706, 0.5, 0.9706, 0.5, 0.03891, 0.5614, 0.03891, 0.5614, 0.03891, 0.5, 0.03891, 0.5, 0.0243, 0.5681, 0.0243, 0.5681, 0.02941, 0.5, 0.02941, 0.5, 0.01935, 0.5681, 0.01935, 0.5681, 0.0243, 0.5, 0.0243, 0.5, 0.01471, 0.5681, 0.01471, 0.5681, 0.01935, 0.5, 0.01935, 0.5, 0.01051, 0.5681, 0.01051, 0.5681, 0.01471, 0.5, 0.01471, 0.5, 0.9895, 0.5681, 0.9895, 0.5681, 1.0, 0.5, 1.0, 0.5, 0.9853, 0.5681, 0.9853, 0.5681, 0.9895, 0.5, 0.9895, 0.5, 0.9806, 0.5681, 0.9806, 0.5681, 0.9853, 0.5, 0.9853, 0.5, 0.9757, 0.5681, 0.9757, 0.5681, 0.9806, 0.5, 0.9806, 0.5, 0.9706, 0.5681, 0.9706, 0.5681, 0.9757, 0.5, 0.9757, 0.5, 0.875, 0.5604, 0.875, 0.5604, 0.9376, 0.5, 0.9376, 0.5847, 0.875, 0.5847, 0.9376, 0.5847, 0.9376, 0.5847, 0.875, 0.5604, 0.875, 0.5847, 0.875, 0.5847, 0.9376, 0.5604, 0.9376, 0.75, 0.6857, 0.8126, 0.6857, 0.8126, 0.7097, 0.75, 0.7097, 0.5847, 0.9597, 0.5847, 0.9376, 0.5861, 0.9386, 0.5861, 0.9611, 0.75, 0.7097, 0.8126, 0.7097, 0.8136, 0.7111, 0.75, 0.7111, 0.5861, 0.875, 0.5861, 0.9386, 0.5861, 0.9386, 0.5861, 0.875, 0.8361, 0.7111, 0.8136, 0.7111, 0.8136, 0.7111, 0.8361, 0.7111, 0.8347, 0.7097, 0.8126, 0.7097, 0.8126, 0.7097, 0.8347, 0.7097, 0.5861, 0.875, 0.5861, 0.9386, 0.5861, 0.9386, 0.5861, 0.875, 0.5861, 0.9611, 0.5861, 0.9386, 0.5861, 0.9386, 0.5861, 0.9611, 0.75, 0.7111, 0.8136, 0.7111, 0.8136, 0.7111, 0.75, 0.7111, 0.5861, 0.9611, 0.5861, 0.9386, 0.5956, 0.9456, 0.5956, 0.9706, 0.75, 0.7111, 0.8136, 0.7111, 0.8206, 0.7206, 0.75, 0.7206, 0.6007, 0.875, 0.6007, 0.9456, 0.5956, 0.9456, 0.5956, 0.875, 0.6056, 0.875, 0.6056, 0.9456, 0.6007, 0.9456, 0.6007, 0.875, 0.6103, 0.875, 0.6103, 0.9456, 0.6056, 0.9456, 0.6056, 0.875, 0.6145, 0.875, 0.6145, 0.9456, 0.6103, 0.9456, 0.6103, 0.875, 0.75, 0.7395, 0.8206, 0.7395, 0.8206, 0.75, 0.75, 0.75, 0.75, 0.7353, 0.8206, 0.7353, 0.8206, 0.7395, 0.75, 0.7395, 0.75, 0.7306, 0.8206, 0.7306, 0.8206, 0.7353, 0.75, 0.7353, 0.75, 0.7257, 0.8206, 0.7257, 0.8206, 0.7306, 0.75, 0.7306, 0.75, 0.7206, 0.8206, 0.7206, 0.8206, 0.7257, 0.75, 0.7257, 0.8361, 0.7111, 0.8136, 0.7111, 0.8136, 0.7111, 0.8361, 0.7111, 0.75, 0.625, 0.8126, 0.625, 0.8126, 0.6857, 0.75, 0.6857, 0.5, 0.04032, 0.5604, 0.04032, 0.5604, 0.06435, 0.5, 0.06435, 0.8347, 0.625, 0.8347, 0.6857, 0.8347, 0.6857, 0.8347, 0.625, 0.5604, 0.04032, 0.5847, 0.04032, 0.5847, 0.06435, 0.5604, 0.06435, 0.8126, 0.625, 0.8347, 0.625, 0.8347, 0.6857, 0.8126, 0.6857, 0.5847, 0.125, 0.5847, 0.06435, 0.5861, 0.06334, 0.5861, 0.125, 0.8347, 0.7097, 0.8347, 0.6857, 0.8361, 0.6867, 0.8361, 0.7111, 0.5847, 0.04032, 0.5847, 0.06435, 0.5847, 0.06435, 0.5847, 0.04032, 0.8361, 0.625, 0.8361, 0.6867, 0.8361, 0.6867, 0.8361, 0.625, 0.8361, 0.625, 0.8361, 0.6867, 0.8361, 0.6867, 0.8361, 0.625, 0.5861, 0.03891, 0.5861, 0.06334, 0.5861, 0.06334, 0.5861, 0.03891, 0.5861, 0.125, 0.5861, 0.06334, 0.5861, 0.06334, 0.5861, 0.125, 0.8361, 0.7111, 0.8361, 0.6867, 0.8361, 0.6867, 0.8361, 0.7111, 0.5861, 0.125, 0.5861, 0.06334, 0.5956, 0.05654, 0.5956, 0.125, 0.8361, 0.7111, 0.8361, 0.6867, 0.8456, 0.6935, 0.8456, 0.7206, 0.6007, 0.02941, 0.6007, 0.05654, 0.5956, 0.05654, 0.5956, 0.02941, 0.6056, 0.02941, 0.6056, 0.05654, 0.6007, 0.05654, 0.6007, 0.02941, 0.6103, 0.02941, 0.6103, 0.05654, 0.6056, 0.05654, 0.6056, 0.02941, 0.6145, 0.02941, 0.6145, 0.05654, 0.6103, 0.05654, 0.6103, 0.02941, 0.8645, 0.7206, 0.8645, 0.6935, 0.875, 0.6935, 0.875, 0.7206, 0.8603, 0.7206, 0.8603, 0.6935, 0.8645, 0.6935, 0.8645, 0.7206, 0.8556, 0.7206, 0.8556, 0.6935, 0.8603, 0.6935, 0.8603, 0.7206, 0.8507, 0.7206, 0.8507, 0.6935, 0.8556, 0.6935, 0.8556, 0.7206, 0.8456, 0.7206, 0.8456, 0.6935, 0.8507, 0.6935, 0.8507, 0.7206, 0.5861, 0.03891, 0.5861, 0.06334, 0.5861, 0.06334, 0.5861, 0.03891])
me_cube.materials.append(mat_black)
me_cube.materials.append(mat_blue)
me_cube.materials.append(mat_white)
me_cube.materials.append(mat_orange)
me_cube.use_remesh_preserve_volume = False
me_cube.use_remesh_preserve_attributes = False
me_cube.use_mirror_vertex_groups = False
me_cube.update()

# ---- objects
ob_cube = bpy.data.objects.new('Cube', me_cube)
ob_light = bpy.data.objects.new('Light', light_light)
ob_camera = bpy.data.objects.new('Camera', cam_camera)

# ---- transforms, parenting, visibility, modifiers, constraints
ob_cube.location = (0.0, 0.0, 0.0)
ob_cube.rotation_euler = (1.571, -4.371e-08, 1.571)
ob_cube.lock_rotations_4d = False
ob_cube.empty_display_type = 'ARROWS'
ob_cube.lineart.crease_threshold = 0.0
_m = ob_cube.modifiers.new('Mirror', 'MIRROR')
_m.use_axis = (True, True, True)
_m.use_clip = True
_m = ob_cube.modifiers.new('Subdivision', 'SUBSURF')
_m.uv_smooth = 'PRESERVE_CORNERS'
_m.levels = 3
ob_light.location = (4.076, 1.005, 5.904)
ob_light.rotation_euler = (0.6503, 0.05522, 1.866)
ob_light.lock_rotations_4d = False
ob_light.empty_display_type = 'ARROWS'
ob_light.color = (0.0, 0.0, 0.0, 0.0)
ob_light.lineart.crease_threshold = 0.0
ob_camera.location = (7.359, -6.926, 4.958)
ob_camera.rotation_euler = (1.109, 0.0, 0.8149)
ob_camera.lock_rotations_4d = False
ob_camera.empty_display_type = 'ARROWS'
ob_camera.color = (0.0, 0.0, 0.0, 0.0)
ob_camera.display_type = 'WIRE'
ob_camera.lineart.crease_threshold = 0.0

# ---- collection membership
col_collection.objects.link(ob_cube)
col_collection.objects.link(ob_light)
col_collection.objects.link(ob_camera)

# ---- scene / render settings (as saved in the file)
scene.camera = ob_camera
scene.frame_start = 1; scene.frame_end = 250; scene.frame_set(1)
scene.render.engine = 'BLENDER_EEVEE_NEXT'
scene.cycles.use_denoising = False
scene.cycles.samples = 128
scene.cycles.sampling_pattern = 'TABULATED_SOBOL'
scene.cycles.use_adaptive_sampling = False
scene.cycles.use_light_tree = False
scene.view_settings.view_transform = 'Filmic'
bpy.context.view_layer.update()

